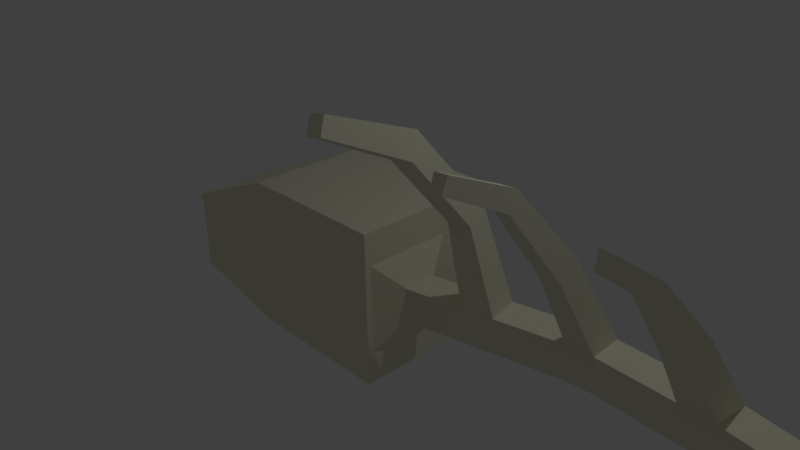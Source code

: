 # Source: skeleton.blend  (saved by Blender 2.77.0; exported with 4.5.12 LTS)
import bpy
from mathutils import Matrix  # noqa: F401  (used for matrix-valued properties, if any)

bpy.ops.wm.read_factory_settings(use_empty=True)
scene = bpy.context.scene
scene.name = 'Scene'

# ---- collections
col_collection_1 = bpy.data.collections.new('Collection 1'); scene.collection.children.link(col_collection_1)

# ---- materials (node trees are filled in below, after node groups)
mat_bones = bpy.data.materials.new('Bones')
mat_bones.alpha_threshold = 0.0
mat_bones.use_transparent_shadow = False
mat_bones.diffuse_color = (0.8, 0.781, 0.6079, 1.0)
mat_bones.roughness = 0.5
mat_bones.specular_intensity = 0.0
mat_bones.line_color = (0.0, 0.0, 0.0, 1.0)

# ---- material node trees

# ---- world
world_world = bpy.data.worlds.new('World'); scene.world = world_world
world_world.color = (0.05088, 0.05088, 0.05088)
world_world.use_sun_shadow = False
world_world.sun_shadow_jitter_overblur = 0.0
world_world.cycles.sampling_method = 'MANUAL'

# ---- cameras
cam_camera = bpy.data.cameras.new('Camera')
cam_camera.clip_end = 100.0
cam_camera.lens = 35.0
cam_camera.sensor_width = 32.0
cam_camera.sensor_height = 18.0
cam_camera.ortho_scale = 7.314
cam_camera.dof.focus_distance = 0.0
cam_camera.dof.aperture_fstop = 128.0

# ---- lights
light_lamp = bpy.data.lights.new('Lamp', 'POINT')
light_lamp.transmission_factor = 0.0
light_lamp.cutoff_distance = 30.0
light_lamp.energy = 100.0
light_lamp.shadow_buffer_clip_start = 1.001
light_lamp.shadow_soft_size = 0.1
light_lamp.shadow_maximum_resolution = 0.006
light_lamp.use_absolute_resolution = True

# ---- meshes
me_cube = bpy.data.meshes.new('Cube')
me_cube.from_pydata([(1.0, 1.0, -1.0), (1.0, -1.0, -1.0), (-1.0, -1.0, -1.0), (-1.0, 1.0, -1.0), (1.0, 1.0, 1.0), (1.0, -1.0, 1.0), (-1.0, -1.0, 1.0), (-1.0, 1.0, 1.0), (-2.146, -1.143, -0.522), (-2.146, -0.09893, -0.522), (-2.146, -1.143, 0.522), (-2.146, -0.09893, 0.522), (1.0, 0.2353, -0.5774), (1.0, -0.9194, -0.5774), (1.0, 0.2353, 0.5774), (1.0, -0.9194, 0.5774), (1.204, -0.1217, -0.2203), (1.204, -0.5624, -0.2203), (1.204, -0.1217, 0.2203), (1.204, -0.5624, 0.2203), (1.836, 0.01742, -0.2203), (1.922, -0.4148, -0.2203), (1.836, 0.01742, 0.2203), (1.922, -0.4148, 0.2203), (2.227, 0.09501, -0.2203), (2.313, -0.3372, -0.2203), (2.227, 0.09501, 0.2203), (2.313, -0.3372, 0.2203), (3.096, 0.2691, -0.2203), (3.153, -0.1679, -0.2203), (3.096, 0.2691, 0.2203), (3.153, -0.1679, 0.2203), (3.467, 0.2959, -0.2203), (3.489, -0.1442, -0.2203), (3.467, 0.2959, 0.2203), (3.489, -0.1442, 0.2203), (4.474, 0.2421, -0.2203), (4.449, -0.1978, -0.2203), (4.474, 0.2421, 0.2203), (4.449, -0.1978, 0.2203), (4.91, 0.2171, -0.2203), (4.884, -0.2228, -0.2203), (4.91, 0.2171, 0.2203), (4.884, -0.2228, 0.2203), (6.429, -0.0523, -0.1948), (6.33, -0.429, -0.1948), (6.429, -0.0523, 0.1948), (6.33, -0.429, 0.1948), (6.859, -0.1957, -0.1658), (6.774, -0.5164, -0.1658), (6.859, -0.1957, 0.1658), (6.774, -0.5164, 0.1658), (8.516, -0.4394, -0.1537), (8.493, -0.746, -0.1537), (8.516, -0.4394, 0.1537), (8.493, -0.746, 0.1537), (8.201, -1.107, 0.8574), (8.785, -0.6097, 0.6254), (8.684, -1.964, -0.7327), (8.785, -0.6097, -0.7327), (1.913, -0.4354, 1.514), (1.971, -0.7048, 1.399), (2.178, -0.387, 1.535), (2.236, -0.6565, 1.419), (1.913, -1.359, 2.568), (1.971, -1.478, 2.3), (2.178, -1.337, 2.616), (2.236, -1.457, 2.349), (1.969, -2.368, 2.972), (2.007, -2.446, 2.797), (2.142, -2.354, 3.003), (2.18, -2.432, 2.828), (3.16, -0.5136, 1.463), (3.199, -0.7525, 1.281), (3.415, -0.499, 1.474), (3.43, -0.7395, 1.291), (3.197, -1.389, 2.419), (3.226, -1.486, 2.22), (3.385, -1.383, 2.431), (3.396, -1.48, 2.231), (3.224, -2.183, 2.776), (3.245, -2.255, 2.627), (3.364, -2.179, 2.785), (3.372, -2.252, 2.635), (4.532, -0.5418, 1.283), (4.514, -0.7715, 1.067), (4.844, -0.5549, 1.27), (4.826, -0.7845, 1.055), (4.594, -1.331, 2.111), (4.583, -1.465, 1.985), (4.775, -1.338, 2.104), (4.765, -1.472, 1.978), (4.594, -1.984, 2.57), (4.583, -2.004, 2.388), (4.775, -1.985, 2.56), (4.765, -2.005, 2.378), (6.584, -0.4257, 0.8957), (6.528, -0.593, 0.7606), (6.83, -0.479, 0.8314), (6.782, -0.6214, 0.7165), (6.661, -1.222, 1.85), (6.605, -1.389, 1.715), (6.907, -1.275, 1.785), (6.858, -1.418, 1.67), (6.715, -1.982, 2.199), (6.681, -2.027, 2.075), (6.866, -1.989, 2.149), (6.836, -2.028, 2.043), (8.101, -2.461, 0.8574), (7.91, -1.243, 0.3857), (7.932, -0.9366, 0.3857), (8.684, -1.964, 0.6254), (8.115, -2.566, 0.1655), (8.335, -2.457, -0.009438), (8.187, -2.853, 0.5637), (8.406, -2.744, 0.3888), (8.268, -4.209, 0.08533), (8.34, -4.496, 0.4836), (8.12, -4.605, 0.6585), (8.049, -4.318, 0.2603)], [], [(0, 1, 2, 3), (4, 7, 6, 5), (4, 5, 15, 14), (1, 5, 6, 2), (2, 6, 10, 8), (4, 0, 3, 7), (8, 10, 11, 9), (6, 7, 11, 10), (7, 3, 9, 11), (3, 2, 8, 9), (12, 14, 18, 16), (5, 1, 13, 15), (0, 4, 14, 12), (1, 0, 12, 13), (19, 17, 21, 23), (15, 13, 17, 19), (13, 12, 16, 17), (14, 15, 19, 18), (22, 23, 61, 60), (17, 16, 20, 21), (18, 19, 23, 22), (16, 18, 22, 20), (27, 25, 29, 31), (20, 22, 26, 24), (23, 21, 25, 27), (21, 20, 24, 25), (31, 29, 33, 35), (25, 24, 28, 29), (26, 27, 31, 30), (24, 26, 30, 28), (34, 35, 39, 38), (29, 28, 32, 33), (31, 35, 75, 73), (28, 30, 34, 32), (39, 37, 41, 43), (32, 34, 38, 36), (35, 33, 37, 39), (33, 32, 36, 37), (41, 40, 44, 45), (37, 36, 40, 41), (42, 38, 84, 86), (36, 38, 42, 40), (46, 47, 97, 96), (42, 43, 47, 46), (40, 42, 46, 44), (43, 41, 45, 47), (51, 49, 53, 55), (44, 46, 50, 48), (47, 45, 49, 51), (45, 44, 48, 49), (57, 54, 110, 56), (49, 48, 52, 53), (50, 51, 55, 54), (48, 50, 54, 52), (110, 109, 108, 56), (53, 52, 59, 58), (58, 59, 57, 111), (54, 55, 109, 110), (61, 63, 67, 65), (23, 27, 63, 61), (26, 22, 60, 62), (27, 26, 62, 63), (66, 64, 68, 70), (60, 61, 65, 64), (62, 60, 64, 66), (63, 62, 66, 67), (68, 69, 71, 70), (67, 66, 70, 71), (65, 67, 71, 69), (64, 65, 69, 68), (73, 75, 79, 77), (35, 34, 74, 75), (30, 31, 73, 72), (34, 30, 72, 74), (78, 76, 80, 82), (72, 73, 77, 76), (74, 72, 76, 78), (75, 74, 78, 79), (80, 81, 83, 82), (79, 78, 82, 83), (77, 79, 83, 81), (76, 77, 81, 80), (84, 85, 89, 88), (39, 43, 87, 85), (43, 42, 86, 87), (38, 39, 85, 84), (90, 88, 92, 94), (86, 84, 88, 90), (87, 86, 90, 91), (85, 87, 91, 89), (92, 93, 95, 94), (91, 90, 94, 95), (89, 91, 95, 93), (88, 89, 93, 92), (98, 96, 100, 102), (47, 51, 99, 97), (50, 46, 96, 98), (51, 50, 98, 99), (103, 102, 106, 107), (99, 98, 102, 103), (97, 99, 103, 101), (96, 97, 101, 100), (104, 105, 107, 106), (101, 103, 107, 105), (100, 101, 105, 104), (102, 100, 104, 106), (111, 57, 56, 108), (55, 53, 58, 111), (109, 55, 113, 112), (52, 54, 57, 59), (111, 108, 114, 115), (55, 111, 115, 113), (115, 114, 118, 117), (108, 109, 112, 114), (116, 117, 118, 119), (114, 112, 119, 118), (112, 113, 116, 119), (113, 115, 117, 116)])
me_cube.materials.append(mat_bones)
me_cube.use_remesh_preserve_volume = False
me_cube.use_remesh_preserve_attributes = False
me_cube.use_mirror_vertex_groups = False
me_cube.update()

# ---- objects
ob_cube = bpy.data.objects.new('Cube', me_cube)
ob_lamp = bpy.data.objects.new('Lamp', light_lamp)
ob_camera = bpy.data.objects.new('Camera', cam_camera)

# ---- transforms, parenting, visibility, modifiers, constraints
ob_cube.location = (0.0, 0.0, 0.0)
ob_cube.lock_rotations_4d = False
ob_cube.empty_display_type = 'ARROWS'
ob_cube.lineart.crease_threshold = 0.0
ob_lamp.location = (4.076, 1.005, 5.904)
ob_lamp.rotation_euler = (0.6503, 0.05522, 1.866)
ob_lamp.lock_rotations_4d = False
ob_lamp.empty_display_type = 'ARROWS'
ob_lamp.color = (0.0, 0.0, 0.0, 0.0)
ob_lamp.lineart.crease_threshold = 0.0
ob_camera.location = (7.481, -6.508, 5.344)
ob_camera.rotation_euler = (1.109, 0.01082, 0.8149)
ob_camera.lock_rotations_4d = False
ob_camera.empty_display_type = 'ARROWS'
ob_camera.color = (0.0, 0.0, 0.0, 0.0)
ob_camera.display_type = 'WIRE'
ob_camera.lineart.crease_threshold = 0.0

# ---- collection membership
col_collection_1.objects.link(ob_cube)
col_collection_1.objects.link(ob_lamp)
col_collection_1.objects.link(ob_camera)

# ---- scene / render settings (as saved in the file)
scene.camera = ob_camera
scene.frame_start = 1; scene.frame_end = 250; scene.frame_set(1)
scene.render.engine = 'BLENDER_EEVEE_NEXT'
scene.render.resolution_percentage = 50
scene.render.dither_intensity = 0.0
scene.cycles.use_denoising = False
scene.cycles.samples = 128
scene.cycles.sampling_pattern = 'TABULATED_SOBOL'
scene.cycles.light_sampling_threshold = 0.0
scene.cycles.use_adaptive_sampling = False
scene.cycles.use_light_tree = False
scene.cycles.blur_glossy = 0.0
scene.cycles.sample_clamp_indirect = 0.0
scene.view_settings.view_transform = 'Standard'
bpy.context.view_layer.update()

